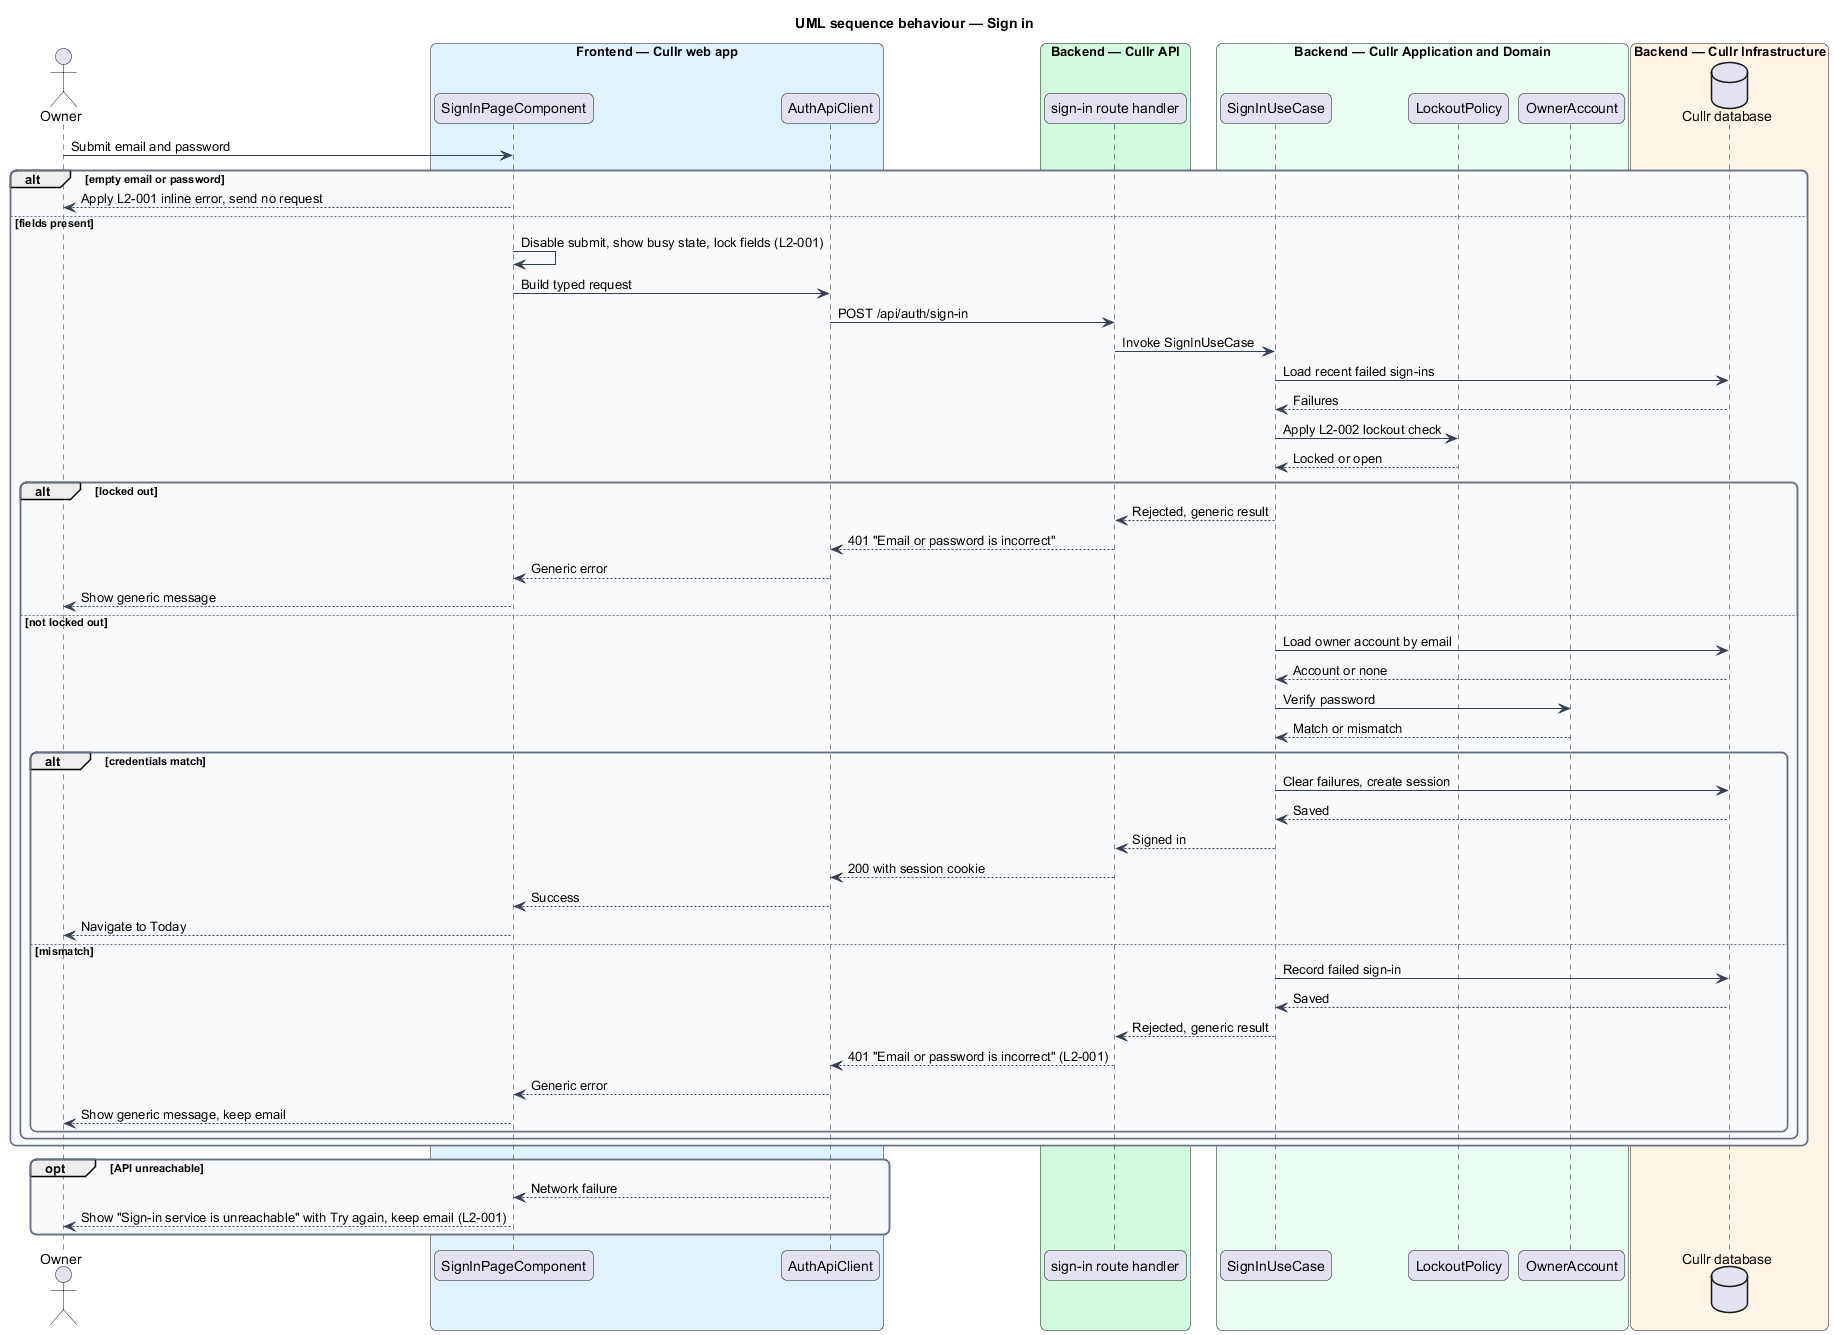

The diagram above was rendered by PlantUML. Its source (embedded in the PNG):
@startuml
title UML sequence behaviour — Sign in
skinparam backgroundColor #FFFFFF
skinparam shadowing false
skinparam roundcorner 12
skinparam defaultFontName Arial
skinparam ArrowColor #344054
skinparam rectangle {
  BorderColor #344054
  FontColor #101828
}
skinparam package {
  BorderColor #667085
  FontColor #101828
  BackgroundColor #F9FAFB
}
actor "Owner" as owner
box "Frontend — Cullr web app" #E0F2FE
  participant "SignInPageComponent" as page
  participant "AuthApiClient" as client
end box
box "Backend — Cullr API" #D1FADF
  participant "sign-in route handler" as route
end box
box "Backend — Cullr Application and Domain" #ECFDF3
  participant "SignInUseCase" as uc
  participant "LockoutPolicy" as lock
  participant "OwnerAccount" as acct
end box
box "Backend — Cullr Infrastructure" #FFF4E5
  database "Cullr database" as db
end box
owner -> page : Submit email and password
alt empty email or password
  page --> owner : Apply L2-001 inline error, send no request
else fields present
  page -> page : Disable submit, show busy state, lock fields (L2-001)
  page -> client : Build typed request
  client -> route : POST /api/auth/sign-in
  route -> uc : Invoke SignInUseCase
  uc -> db : Load recent failed sign-ins
  db --> uc : Failures
  uc -> lock : Apply L2-002 lockout check
  lock --> uc : Locked or open
  alt locked out
    uc --> route : Rejected, generic result
    route --> client : 401 "Email or password is incorrect"
    client --> page : Generic error
    page --> owner : Show generic message
  else not locked out
    uc -> db : Load owner account by email
    db --> uc : Account or none
    uc -> acct : Verify password
    acct --> uc : Match or mismatch
    alt credentials match
      uc -> db : Clear failures, create session
      db --> uc : Saved
      uc --> route : Signed in
      route --> client : 200 with session cookie
      client --> page : Success
      page --> owner : Navigate to Today
    else mismatch
      uc -> db : Record failed sign-in
      db --> uc : Saved
      uc --> route : Rejected, generic result
      route --> client : 401 "Email or password is incorrect" (L2-001)
      client --> page : Generic error
      page --> owner : Show generic message, keep email
    end
  end
end
opt API unreachable
  client --> page : Network failure
  page --> owner : Show "Sign-in service is unreachable" with Try again, keep email (L2-001)
end
@enduml